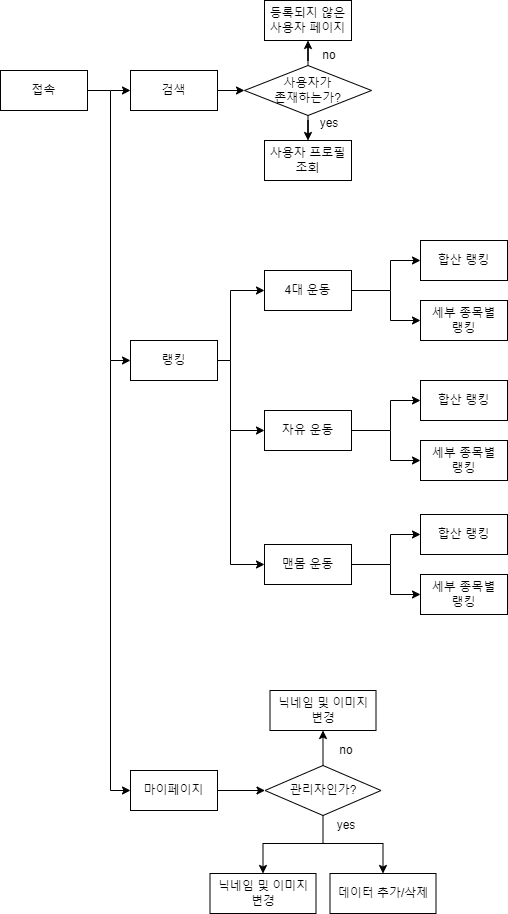

The diagram above was exported from draw.io. Its source (the exported page's mxGraphModel, read from the mxfile embedded in the PNG):
<mxGraphModel dx="2074" dy="1106" grid="1" gridSize="10" guides="1" tooltips="1" connect="1" arrows="1" fold="1" page="1" pageScale="1" pageWidth="827" pageHeight="1169" math="0" shadow="0">
  <root>
    <mxCell id="0" />
    <mxCell id="1" parent="0" />
    <mxCell id="F4VDJu29nowIvecCHo_r-1" value="접속" style="rounded=0;whiteSpace=wrap;html=1;" vertex="1" parent="1">
      <mxGeometry x="50" y="80" width="87" height="40" as="geometry" />
    </mxCell>
    <mxCell id="F4VDJu29nowIvecCHo_r-11" value="검색" style="rounded=0;whiteSpace=wrap;html=1;" vertex="1" parent="1">
      <mxGeometry x="180" y="80" width="87" height="40" as="geometry" />
    </mxCell>
    <mxCell id="F4VDJu29nowIvecCHo_r-12" value="랭킹" style="rounded=0;whiteSpace=wrap;html=1;" vertex="1" parent="1">
      <mxGeometry x="180" y="350" width="87" height="40" as="geometry" />
    </mxCell>
    <mxCell id="F4VDJu29nowIvecCHo_r-13" value="마이페이지" style="rounded=0;whiteSpace=wrap;html=1;" vertex="1" parent="1">
      <mxGeometry x="180" y="780" width="87" height="40" as="geometry" />
    </mxCell>
    <mxCell id="F4VDJu29nowIvecCHo_r-73" value="" style="edgeStyle=orthogonalEdgeStyle;rounded=0;orthogonalLoop=1;jettySize=auto;html=1;" edge="1" parent="1" source="F4VDJu29nowIvecCHo_r-14" target="F4VDJu29nowIvecCHo_r-18">
      <mxGeometry relative="1" as="geometry" />
    </mxCell>
    <mxCell id="F4VDJu29nowIvecCHo_r-74" value="" style="edgeStyle=orthogonalEdgeStyle;rounded=0;orthogonalLoop=1;jettySize=auto;html=1;" edge="1" parent="1" source="F4VDJu29nowIvecCHo_r-14" target="F4VDJu29nowIvecCHo_r-17">
      <mxGeometry relative="1" as="geometry" />
    </mxCell>
    <mxCell id="F4VDJu29nowIvecCHo_r-14" value="사용자가&lt;div&gt;존재하는가?&lt;/div&gt;" style="rhombus;whiteSpace=wrap;html=1;" vertex="1" parent="1">
      <mxGeometry x="294" y="75" width="127" height="50" as="geometry" />
    </mxCell>
    <mxCell id="F4VDJu29nowIvecCHo_r-17" value="사용자 프로필 조회&lt;span style=&quot;color: rgba(0, 0, 0, 0); font-family: monospace; font-size: 0px; text-align: start; text-wrap: nowrap;&quot;&gt;%3CmxGraphModel%3E%3Croot%3E%3CmxCell%20id%3D%220%22%2F%3E%3CmxCell%20id%3D%221%22%20parent%3D%220%22%2F%3E%3CmxCell%20id%3D%222%22%20value%3D%22%EA%B2%80%EC%83%89%22%20style%3D%22rounded%3D0%3BwhiteSpace%3Dwrap%3Bhtml%3D1%3B%22%20vertex%3D%221%22%20parent%3D%221%22%3E%3CmxGeometry%20x%3D%22180%22%20y%3D%2280%22%20width%3D%2280%22%20height%3D%2240%22%20as%3D%22geometry%22%2F%3E%3C%2FmxCell%3E%3C%2Froot%3E%3C%2FmxGraphModel%3E&amp;nbsp;&amp;nbsp;&lt;/span&gt;" style="rounded=0;whiteSpace=wrap;html=1;" vertex="1" parent="1">
      <mxGeometry x="314" y="150" width="87" height="40" as="geometry" />
    </mxCell>
    <mxCell id="F4VDJu29nowIvecCHo_r-18" value="등록되지 않은&lt;div&gt;사용자 페이지&lt;/div&gt;" style="rounded=0;whiteSpace=wrap;html=1;" vertex="1" parent="1">
      <mxGeometry x="314" y="10" width="87" height="40" as="geometry" />
    </mxCell>
    <mxCell id="F4VDJu29nowIvecCHo_r-21" value="4대 운동" style="rounded=0;whiteSpace=wrap;html=1;" vertex="1" parent="1">
      <mxGeometry x="314" y="280" width="87" height="40" as="geometry" />
    </mxCell>
    <mxCell id="F4VDJu29nowIvecCHo_r-22" value="맨몸 운동" style="rounded=0;whiteSpace=wrap;html=1;" vertex="1" parent="1">
      <mxGeometry x="314" y="554" width="87" height="40" as="geometry" />
    </mxCell>
    <mxCell id="F4VDJu29nowIvecCHo_r-23" value="자유 운동" style="rounded=0;whiteSpace=wrap;html=1;" vertex="1" parent="1">
      <mxGeometry x="314" y="420" width="87" height="40" as="geometry" />
    </mxCell>
    <mxCell id="F4VDJu29nowIvecCHo_r-25" value="세부 종목별&lt;div&gt;랭킹&lt;/div&gt;" style="rounded=0;whiteSpace=wrap;html=1;" vertex="1" parent="1">
      <mxGeometry x="470" y="310" width="87" height="40" as="geometry" />
    </mxCell>
    <mxCell id="F4VDJu29nowIvecCHo_r-26" value="합산 랭킹" style="rounded=0;whiteSpace=wrap;html=1;" vertex="1" parent="1">
      <mxGeometry x="470" y="250" width="87" height="40" as="geometry" />
    </mxCell>
    <mxCell id="F4VDJu29nowIvecCHo_r-30" value="관리자인가?" style="rhombus;whiteSpace=wrap;html=1;" vertex="1" parent="1">
      <mxGeometry x="314.5" y="775" width="116" height="50" as="geometry" />
    </mxCell>
    <mxCell id="F4VDJu29nowIvecCHo_r-32" value="닉네임 및 이미지 변경" style="rounded=0;whiteSpace=wrap;html=1;" vertex="1" parent="1">
      <mxGeometry x="319.5" y="700" width="106" height="40" as="geometry" />
    </mxCell>
    <mxCell id="F4VDJu29nowIvecCHo_r-37" value="" style="endArrow=classic;html=1;rounded=0;exitX=1;exitY=0.5;exitDx=0;exitDy=0;entryX=0;entryY=0.5;entryDx=0;entryDy=0;" edge="1" parent="1" source="F4VDJu29nowIvecCHo_r-1" target="F4VDJu29nowIvecCHo_r-11">
      <mxGeometry width="50" height="50" relative="1" as="geometry">
        <mxPoint x="150" y="180" as="sourcePoint" />
        <mxPoint x="200" y="130" as="targetPoint" />
        <Array as="points">
          <mxPoint x="160" y="100" />
        </Array>
      </mxGeometry>
    </mxCell>
    <mxCell id="F4VDJu29nowIvecCHo_r-38" value="데이터 추가/삭제" style="rounded=0;whiteSpace=wrap;html=1;" vertex="1" parent="1">
      <mxGeometry x="379.5" y="883" width="106" height="40" as="geometry" />
    </mxCell>
    <mxCell id="F4VDJu29nowIvecCHo_r-39" value="" style="endArrow=classic;html=1;rounded=0;exitX=1;exitY=0.5;exitDx=0;exitDy=0;entryX=0;entryY=0.5;entryDx=0;entryDy=0;" edge="1" parent="1" source="F4VDJu29nowIvecCHo_r-11" target="F4VDJu29nowIvecCHo_r-14">
      <mxGeometry width="50" height="50" relative="1" as="geometry">
        <mxPoint x="147" y="110" as="sourcePoint" />
        <mxPoint x="190" y="110" as="targetPoint" />
        <Array as="points" />
      </mxGeometry>
    </mxCell>
    <mxCell id="F4VDJu29nowIvecCHo_r-42" value="" style="endArrow=classic;html=1;rounded=0;entryX=0;entryY=0.5;entryDx=0;entryDy=0;" edge="1" parent="1" target="F4VDJu29nowIvecCHo_r-12">
      <mxGeometry width="50" height="50" relative="1" as="geometry">
        <mxPoint x="160" y="100" as="sourcePoint" />
        <mxPoint x="460" y="440" as="targetPoint" />
        <Array as="points">
          <mxPoint x="160" y="370" />
        </Array>
      </mxGeometry>
    </mxCell>
    <mxCell id="F4VDJu29nowIvecCHo_r-43" value="" style="endArrow=classic;html=1;rounded=0;entryX=0;entryY=0.5;entryDx=0;entryDy=0;" edge="1" parent="1" target="F4VDJu29nowIvecCHo_r-13">
      <mxGeometry width="50" height="50" relative="1" as="geometry">
        <mxPoint x="160" y="370" as="sourcePoint" />
        <mxPoint x="190" y="670" as="targetPoint" />
        <Array as="points">
          <mxPoint x="160" y="800" />
        </Array>
      </mxGeometry>
    </mxCell>
    <mxCell id="F4VDJu29nowIvecCHo_r-44" value="" style="endArrow=classic;html=1;rounded=0;entryX=0;entryY=0.5;entryDx=0;entryDy=0;" edge="1" parent="1" target="F4VDJu29nowIvecCHo_r-21">
      <mxGeometry width="50" height="50" relative="1" as="geometry">
        <mxPoint x="280" y="370" as="sourcePoint" />
        <mxPoint x="460" y="460" as="targetPoint" />
        <Array as="points">
          <mxPoint x="280" y="300" />
        </Array>
      </mxGeometry>
    </mxCell>
    <mxCell id="F4VDJu29nowIvecCHo_r-45" value="" style="endArrow=none;html=1;rounded=0;exitX=1;exitY=0.5;exitDx=0;exitDy=0;" edge="1" parent="1" source="F4VDJu29nowIvecCHo_r-12">
      <mxGeometry width="50" height="50" relative="1" as="geometry">
        <mxPoint x="330" y="390" as="sourcePoint" />
        <mxPoint x="280" y="370" as="targetPoint" />
      </mxGeometry>
    </mxCell>
    <mxCell id="F4VDJu29nowIvecCHo_r-46" value="" style="endArrow=classic;html=1;rounded=0;entryX=0;entryY=0.5;entryDx=0;entryDy=0;" edge="1" parent="1" target="F4VDJu29nowIvecCHo_r-23">
      <mxGeometry width="50" height="50" relative="1" as="geometry">
        <mxPoint x="280" y="370" as="sourcePoint" />
        <mxPoint x="310" y="440" as="targetPoint" />
        <Array as="points">
          <mxPoint x="280" y="440" />
        </Array>
      </mxGeometry>
    </mxCell>
    <mxCell id="F4VDJu29nowIvecCHo_r-47" value="" style="endArrow=classic;html=1;rounded=0;entryX=0;entryY=0.5;entryDx=0;entryDy=0;" edge="1" parent="1" target="F4VDJu29nowIvecCHo_r-22">
      <mxGeometry width="50" height="50" relative="1" as="geometry">
        <mxPoint x="280" y="440" as="sourcePoint" />
        <mxPoint x="300" y="570" as="targetPoint" />
        <Array as="points">
          <mxPoint x="280" y="574" />
        </Array>
      </mxGeometry>
    </mxCell>
    <mxCell id="F4VDJu29nowIvecCHo_r-48" value="" style="endArrow=classic;html=1;rounded=0;entryX=0;entryY=0.5;entryDx=0;entryDy=0;" edge="1" parent="1" target="F4VDJu29nowIvecCHo_r-26">
      <mxGeometry width="50" height="50" relative="1" as="geometry">
        <mxPoint x="440" y="300" as="sourcePoint" />
        <mxPoint x="543.5" y="80" as="targetPoint" />
        <Array as="points">
          <mxPoint x="440" y="270" />
        </Array>
      </mxGeometry>
    </mxCell>
    <mxCell id="F4VDJu29nowIvecCHo_r-51" value="" style="endArrow=none;html=1;rounded=0;exitX=1;exitY=0.5;exitDx=0;exitDy=0;" edge="1" parent="1" source="F4VDJu29nowIvecCHo_r-21">
      <mxGeometry width="50" height="50" relative="1" as="geometry">
        <mxPoint x="650" y="310" as="sourcePoint" />
        <mxPoint x="440" y="300" as="targetPoint" />
      </mxGeometry>
    </mxCell>
    <mxCell id="F4VDJu29nowIvecCHo_r-52" value="" style="endArrow=classic;html=1;rounded=0;entryX=0;entryY=0.5;entryDx=0;entryDy=0;" edge="1" parent="1" target="F4VDJu29nowIvecCHo_r-25">
      <mxGeometry width="50" height="50" relative="1" as="geometry">
        <mxPoint x="440" y="300" as="sourcePoint" />
        <mxPoint x="480" y="270" as="targetPoint" />
        <Array as="points">
          <mxPoint x="440" y="330" />
        </Array>
      </mxGeometry>
    </mxCell>
    <mxCell id="F4VDJu29nowIvecCHo_r-53" value="세부 종목별&lt;div&gt;랭킹&lt;/div&gt;" style="rounded=0;whiteSpace=wrap;html=1;" vertex="1" parent="1">
      <mxGeometry x="470" y="450" width="87" height="40" as="geometry" />
    </mxCell>
    <mxCell id="F4VDJu29nowIvecCHo_r-54" value="합산 랭킹" style="rounded=0;whiteSpace=wrap;html=1;" vertex="1" parent="1">
      <mxGeometry x="470" y="390" width="87" height="40" as="geometry" />
    </mxCell>
    <mxCell id="F4VDJu29nowIvecCHo_r-55" value="" style="endArrow=classic;html=1;rounded=0;entryX=0;entryY=0.5;entryDx=0;entryDy=0;" edge="1" parent="1" target="F4VDJu29nowIvecCHo_r-54">
      <mxGeometry width="50" height="50" relative="1" as="geometry">
        <mxPoint x="440" y="440" as="sourcePoint" />
        <mxPoint x="543.5" y="220" as="targetPoint" />
        <Array as="points">
          <mxPoint x="440" y="410" />
        </Array>
      </mxGeometry>
    </mxCell>
    <mxCell id="F4VDJu29nowIvecCHo_r-56" value="" style="endArrow=none;html=1;rounded=0;exitX=1;exitY=0.5;exitDx=0;exitDy=0;" edge="1" parent="1" source="F4VDJu29nowIvecCHo_r-23">
      <mxGeometry width="50" height="50" relative="1" as="geometry">
        <mxPoint x="401" y="440" as="sourcePoint" />
        <mxPoint x="440" y="440" as="targetPoint" />
      </mxGeometry>
    </mxCell>
    <mxCell id="F4VDJu29nowIvecCHo_r-57" value="" style="endArrow=classic;html=1;rounded=0;entryX=0;entryY=0.5;entryDx=0;entryDy=0;" edge="1" parent="1" target="F4VDJu29nowIvecCHo_r-53">
      <mxGeometry width="50" height="50" relative="1" as="geometry">
        <mxPoint x="440" y="440" as="sourcePoint" />
        <mxPoint x="480" y="410" as="targetPoint" />
        <Array as="points">
          <mxPoint x="440" y="470" />
        </Array>
      </mxGeometry>
    </mxCell>
    <mxCell id="F4VDJu29nowIvecCHo_r-58" value="세부 종목별&lt;div&gt;랭킹&lt;/div&gt;" style="rounded=0;whiteSpace=wrap;html=1;" vertex="1" parent="1">
      <mxGeometry x="470" y="584" width="87" height="40" as="geometry" />
    </mxCell>
    <mxCell id="F4VDJu29nowIvecCHo_r-59" value="합산 랭킹" style="rounded=0;whiteSpace=wrap;html=1;" vertex="1" parent="1">
      <mxGeometry x="470" y="524" width="87" height="40" as="geometry" />
    </mxCell>
    <mxCell id="F4VDJu29nowIvecCHo_r-60" value="" style="endArrow=classic;html=1;rounded=0;entryX=0;entryY=0.5;entryDx=0;entryDy=0;" edge="1" parent="1" target="F4VDJu29nowIvecCHo_r-59">
      <mxGeometry width="50" height="50" relative="1" as="geometry">
        <mxPoint x="440" y="574" as="sourcePoint" />
        <mxPoint x="543.5" y="354" as="targetPoint" />
        <Array as="points">
          <mxPoint x="440" y="544" />
        </Array>
      </mxGeometry>
    </mxCell>
    <mxCell id="F4VDJu29nowIvecCHo_r-61" value="" style="endArrow=none;html=1;rounded=0;exitX=1;exitY=0.5;exitDx=0;exitDy=0;" edge="1" parent="1" source="F4VDJu29nowIvecCHo_r-22">
      <mxGeometry width="50" height="50" relative="1" as="geometry">
        <mxPoint x="401" y="574" as="sourcePoint" />
        <mxPoint x="440" y="574" as="targetPoint" />
      </mxGeometry>
    </mxCell>
    <mxCell id="F4VDJu29nowIvecCHo_r-62" value="" style="endArrow=classic;html=1;rounded=0;entryX=0;entryY=0.5;entryDx=0;entryDy=0;" edge="1" parent="1" target="F4VDJu29nowIvecCHo_r-58">
      <mxGeometry width="50" height="50" relative="1" as="geometry">
        <mxPoint x="440" y="574" as="sourcePoint" />
        <mxPoint x="480" y="544" as="targetPoint" />
        <Array as="points">
          <mxPoint x="440" y="604" />
        </Array>
      </mxGeometry>
    </mxCell>
    <mxCell id="F4VDJu29nowIvecCHo_r-63" value="" style="endArrow=classic;html=1;rounded=0;entryX=0;entryY=0.5;entryDx=0;entryDy=0;exitX=1;exitY=0.5;exitDx=0;exitDy=0;" edge="1" parent="1" source="F4VDJu29nowIvecCHo_r-13" target="F4VDJu29nowIvecCHo_r-30">
      <mxGeometry width="50" height="50" relative="1" as="geometry">
        <mxPoint x="280" y="830" as="sourcePoint" />
        <mxPoint x="253" y="670" as="targetPoint" />
      </mxGeometry>
    </mxCell>
    <mxCell id="F4VDJu29nowIvecCHo_r-64" value="" style="endArrow=classic;html=1;rounded=0;entryX=0.5;entryY=0;entryDx=0;entryDy=0;" edge="1" parent="1" target="F4VDJu29nowIvecCHo_r-38">
      <mxGeometry width="50" height="50" relative="1" as="geometry">
        <mxPoint x="369.5" y="853" as="sourcePoint" />
        <mxPoint x="462.5" y="868" as="targetPoint" />
        <Array as="points">
          <mxPoint x="432.5" y="853" />
        </Array>
      </mxGeometry>
    </mxCell>
    <mxCell id="F4VDJu29nowIvecCHo_r-65" value="" style="endArrow=classic;html=1;rounded=0;entryX=0.5;entryY=1;entryDx=0;entryDy=0;exitX=0.5;exitY=0;exitDx=0;exitDy=0;" edge="1" parent="1" source="F4VDJu29nowIvecCHo_r-30" target="F4VDJu29nowIvecCHo_r-32">
      <mxGeometry width="50" height="50" relative="1" as="geometry">
        <mxPoint x="387" y="830" as="sourcePoint" />
        <mxPoint x="387" y="880" as="targetPoint" />
      </mxGeometry>
    </mxCell>
    <mxCell id="F4VDJu29nowIvecCHo_r-66" value="닉네임 및 이미지 변경" style="rounded=0;whiteSpace=wrap;html=1;" vertex="1" parent="1">
      <mxGeometry x="259.5" y="883" width="106" height="40" as="geometry" />
    </mxCell>
    <mxCell id="F4VDJu29nowIvecCHo_r-67" value="" style="endArrow=none;html=1;rounded=0;exitX=0.5;exitY=1;exitDx=0;exitDy=0;" edge="1" parent="1" source="F4VDJu29nowIvecCHo_r-30">
      <mxGeometry width="50" height="50" relative="1" as="geometry">
        <mxPoint x="372.5" y="838" as="sourcePoint" />
        <mxPoint x="372.5" y="853" as="targetPoint" />
      </mxGeometry>
    </mxCell>
    <mxCell id="F4VDJu29nowIvecCHo_r-68" value="" style="endArrow=classic;html=1;rounded=0;entryX=0.5;entryY=0;entryDx=0;entryDy=0;" edge="1" parent="1" target="F4VDJu29nowIvecCHo_r-66">
      <mxGeometry width="50" height="50" relative="1" as="geometry">
        <mxPoint x="369.5" y="853" as="sourcePoint" />
        <mxPoint x="452.5" y="893" as="targetPoint" />
        <Array as="points">
          <mxPoint x="312.5" y="853" />
        </Array>
      </mxGeometry>
    </mxCell>
    <mxCell id="F4VDJu29nowIvecCHo_r-70" value="no" style="text;html=1;align=center;verticalAlign=middle;whiteSpace=wrap;rounded=0;" vertex="1" parent="1">
      <mxGeometry x="349" y="50" width="60" height="30" as="geometry" />
    </mxCell>
    <mxCell id="F4VDJu29nowIvecCHo_r-72" value="yes" style="text;html=1;align=center;verticalAlign=middle;whiteSpace=wrap;rounded=0;" vertex="1" parent="1">
      <mxGeometry x="349" y="118" width="60" height="30" as="geometry" />
    </mxCell>
    <mxCell id="F4VDJu29nowIvecCHo_r-75" value="no" style="text;html=1;align=center;verticalAlign=middle;whiteSpace=wrap;rounded=0;" vertex="1" parent="1">
      <mxGeometry x="365.5" y="745" width="60" height="30" as="geometry" />
    </mxCell>
    <mxCell id="F4VDJu29nowIvecCHo_r-76" value="yes" style="text;html=1;align=center;verticalAlign=middle;whiteSpace=wrap;rounded=0;" vertex="1" parent="1">
      <mxGeometry x="365.5" y="820" width="60" height="30" as="geometry" />
    </mxCell>
  </root>
</mxGraphModel>